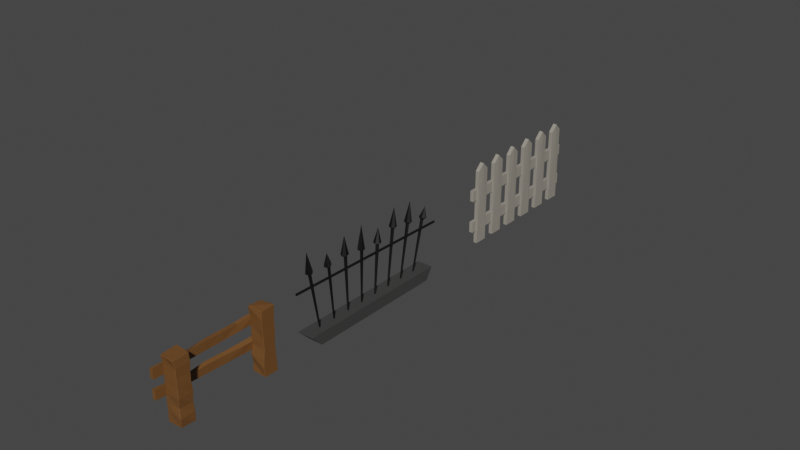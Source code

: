 # Source: fence.blend  (saved by Blender 3.5.10; exported with 4.5.12 LTS)
import bpy
from mathutils import Matrix  # noqa: F401  (used for matrix-valued properties, if any)

bpy.ops.wm.read_factory_settings(use_empty=True)
scene = bpy.context.scene
scene.name = 'Scene'

# ---- collections
col_collection = bpy.data.collections.new('Collection'); scene.collection.children.link(col_collection)

# ---- materials (node trees are filled in below, after node groups)
mat_rock = bpy.data.materials.new('Rock')
mat_rock.use_transparent_shadow = False
mat_steel = bpy.data.materials.new('Steel')
mat_steel.use_transparent_shadow = False
mat_wood_2 = bpy.data.materials.new('Wood 2')
mat_wood_2.use_transparent_shadow = False
mat_wood = bpy.data.materials.new('Wood')
mat_wood.use_transparent_shadow = False

# ---- material node trees
mat_rock.use_nodes = True; mat_rock.node_tree.nodes.clear()
_N = mat_rock.node_tree.nodes; _L = mat_rock.node_tree.links
n0 = _N.new('ShaderNodeBsdfPrincipled'); n0.name = 'Principled BSDF'; n0.location = (10, 300)
n0.distribution = 'GGX'
n0.subsurface_method = 'RANDOM_WALK_SKIN'
n0.inputs[0].default_value = (0.0489, 0.04955, 0.04826, 1.0)
n0.inputs[3].default_value = 1.45
n0.inputs[27].default_value = (0.0, 0.0, 0.0, 1.0)
n0.inputs[28].default_value = 1.0
n1 = _N.new('ShaderNodeOutputMaterial'); n1.name = 'Material Output'; n1.location = (300, 300)
_L.new(n0.outputs[0], n1.inputs[0])
n1.is_active_output = True
mat_steel.use_nodes = True; mat_steel.node_tree.nodes.clear()
_N = mat_steel.node_tree.nodes; _L = mat_steel.node_tree.links
n0 = _N.new('ShaderNodeBsdfPrincipled'); n0.name = 'Principled BSDF'; n0.location = (10, 300)
n0.distribution = 'GGX'
n0.subsurface_method = 'RANDOM_WALK_SKIN'
n0.inputs[0].default_value = (0.04955, 0.04955, 0.04955, 1.0)
n0.inputs[1].default_value = 1.0
n0.inputs[3].default_value = 1.45
n0.inputs[27].default_value = (0.0, 0.0, 0.0, 1.0)
n0.inputs[28].default_value = 1.0
n1 = _N.new('ShaderNodeOutputMaterial'); n1.name = 'Material Output'; n1.location = (300, 300)
_L.new(n0.outputs[0], n1.inputs[0])
n1.is_active_output = True
mat_wood_2.use_nodes = True; mat_wood_2.node_tree.nodes.clear()
_N = mat_wood_2.node_tree.nodes; _L = mat_wood_2.node_tree.links
n0 = _N.new('ShaderNodeBsdfPrincipled'); n0.name = 'Principled BSDF'; n0.location = (10, 300)
n0.distribution = 'GGX'
n0.subsurface_method = 'RANDOM_WALK_SKIN'
n0.inputs[0].default_value = (0.1574, 0.06942, 0.02023, 1.0)
n0.inputs[3].default_value = 1.45
n0.inputs[27].default_value = (0.0, 0.0, 0.0, 1.0)
n0.inputs[28].default_value = 1.0
n1 = _N.new('ShaderNodeOutputMaterial'); n1.name = 'Material Output'; n1.location = (300, 300)
_L.new(n0.outputs[0], n1.inputs[0])
n1.is_active_output = True
mat_wood.use_nodes = True; mat_wood.node_tree.nodes.clear()
_N = mat_wood.node_tree.nodes; _L = mat_wood.node_tree.links
n0 = _N.new('ShaderNodeBsdfPrincipled'); n0.name = 'Principled BSDF'; n0.location = (10, 300)
n0.distribution = 'GGX'
n0.subsurface_method = 'RANDOM_WALK_SKIN'
n0.inputs[0].default_value = (0.3108, 0.2874, 0.2444, 1.0)
n0.inputs[3].default_value = 1.45
n0.inputs[27].default_value = (0.0, 0.0, 0.0, 1.0)
n0.inputs[28].default_value = 1.0
n1 = _N.new('ShaderNodeOutputMaterial'); n1.name = 'Material Output'; n1.location = (300, 300)
_L.new(n0.outputs[0], n1.inputs[0])
n1.is_active_output = True

# ---- world
world_world = bpy.data.worlds.new('World'); scene.world = world_world
world_world.use_nodes = True; world_world.node_tree.nodes.clear()
_N = world_world.node_tree.nodes; _L = world_world.node_tree.links
n0 = _N.new('ShaderNodeOutputWorld'); n0.name = 'World Output'; n0.location = (300, 300)
n1 = _N.new('ShaderNodeBackground'); n1.name = 'Background'; n1.location = (10, 300)
n1.inputs[0].default_value = (0.05088, 0.05088, 0.05088, 1.0)
_L.new(n1.outputs[0], n0.inputs[0])
n0.is_active_output = True
world_world.color = (0.05088, 0.05088, 0.05088)
world_world.use_sun_shadow = False
world_world.sun_shadow_jitter_overblur = 0.0

# ---- meshes
me_plane = bpy.data.meshes.new('Plane')
me_plane.from_pydata([(0.4547, 2.001, 0.3029), (0.04433, 2.001, 0.3029), (0.4547, -2.118, 0.3029), (0.04433, -2.118, 0.3029), (0.04433, -1.814, 0.0), (0.4547, -1.814, 0.0), (0.04433, 1.814, 0.0), (0.4547, 1.814, 0.0)], [], [(3, 2, 0, 1), (4, 6, 7, 5), (5, 7, 0, 2), (6, 4, 3, 1), (7, 6, 1, 0), (4, 5, 2, 3)])
_uv = me_plane.uv_layers.new(name='UVMap')
_uv.uv.foreach_set('vector', [0.0, 0.0, 1.0, 0.0, 1.0, 1.0, 0.0, 1.0, 0.0, 0.0, 0.0, 1.0, 1.0, 1.0, 1.0, 0.0, 1.0, 0.0, 1.0, 1.0, 1.0, 1.0, 1.0, 0.0, 0.0, 1.0, 0.0, 0.0, 0.0, 0.0, 0.0, 1.0, 1.0, 1.0, 0.0, 1.0, 0.0, 1.0, 1.0, 1.0, 0.0, 0.0, 1.0, 0.0, 1.0, 0.0, 0.0, 0.0])
me_plane.materials.append(mat_rock)
me_plane.update()
me_cube_006 = bpy.data.meshes.new('Cube.006')
me_cube_006.from_pydata([(-2.383, 0.8388, 1.531), (-2.389, 0.8412, 1.863), (-2.382, 0.8339, 1.863), (-2.376, 0.8317, 1.531), (-2.382, 0.8339, 1.193), (-2.382, 0.8339, 0.8582), (-2.382, 0.8339, 0.5231), (-2.375, 0.835, 0.2198), (-2.385, 0.8447, -0.1464), (-2.385, 0.8375, -0.1394), (-2.392, 0.8448, -0.1382), (-2.409, 0.8249, 2.108), (-2.408, 0.8319, 2.116), (-2.416, 0.832, 2.107), (-2.377, 1.186, -0.1407), (-2.384, 1.186, -0.1332), (-2.377, 1.194, -0.1335), (-2.417, 1.229, 2.146), (-2.418, 1.235, 2.136), (-2.425, 1.228, 2.136), (-2.045, 0.8571, -0.1487), (-2.038, 0.8573, -0.1413), (-2.045, 0.85, -0.1414), (-2.029, 0.7999, 2.147), (-2.029, 0.793, 2.141), (-2.023, 0.801, 2.14), (-2.022, 1.201, -0.1543), (-2.022, 1.208, -0.147), (-2.015, 1.201, -0.147), (-2.034, 1.192, 2.169), (-2.026, 1.193, 2.164), (-2.034, 1.2, 2.162), (-2.389, 0.8412, 1.193), (-2.389, 0.8412, 0.8582), (-2.389, 0.8412, 0.5231), (-2.383, 0.8423, 0.2194), (-2.382, 1.208, 1.863), (-2.379, 1.187, 1.531), (-2.381, 1.196, 1.171), (-2.384, 1.216, 0.8599), (-2.376, 1.189, 0.5248), (-2.379, 1.204, 0.2131), (-2.386, 1.197, 0.2134), (-2.383, 1.182, 0.5248), (-2.391, 1.209, 0.8599), (-2.388, 1.188, 1.171), (-2.387, 1.18, 1.53), (-2.389, 1.201, 1.863), (-2.015, 1.201, 1.863), (-2.021, 1.186, 1.537), (-2.009, 1.173, 1.197), (-2.015, 1.201, 0.858), (-2.015, 1.179, 0.5138), (-2.015, 1.201, 0.1881), (-2.022, 1.208, 0.1881), (-2.022, 1.185, 0.5135), (-2.022, 1.208, 0.858), (-2.017, 1.181, 1.197), (-2.028, 1.193, 1.537), (-2.022, 1.208, 1.863), (-2.022, 0.8339, 1.863), (-2.022, 0.8339, 1.528), (-2.022, 0.8339, 1.193), (-2.006, 0.8253, 0.8678), (-2.045, 0.848, 0.5179), (-2.007, 0.8245, 0.1922), (-2.0, 0.8322, 0.192), (-2.037, 0.855, 0.518), (-1.999, 0.8326, 0.8678), (-2.015, 0.8412, 1.193), (-2.015, 0.8412, 1.528), (-2.015, 0.8412, 1.863), (-2.39, 3.107, 1.514), (-2.388, 3.093, 1.874), (-2.381, 3.085, 1.873), (-2.383, 3.1, 1.514), (-2.381, 3.094, 1.201), (-2.383, 3.102, 0.8391), (-2.385, 3.062, 0.4741), (-2.381, 3.096, 0.1945), (-2.38, 3.089, -0.1379), (-2.38, 3.083, -0.1304), (-2.388, 3.09, -0.1303), (-2.384, 3.063, 2.166), (-2.384, 3.071, 2.173), (-2.392, 3.071, 2.165), (-2.381, 3.423, -0.1437), (-2.388, 3.423, -0.1361), (-2.381, 3.43, -0.1364), (-2.389, 3.414, 2.14), (-2.389, 3.421, 2.133), (-2.396, 3.414, 2.132), (-2.022, 3.083, -0.1464), (-2.014, 3.083, -0.1392), (-2.021, 3.076, -0.1389), (-2.025, 3.085, 2.169), (-2.025, 3.078, 2.162), (-2.018, 3.085, 2.163), (-2.022, 3.428, -0.1543), (-2.022, 3.436, -0.147), (-2.015, 3.428, -0.147), (-2.025, 3.431, 2.189), (-2.017, 3.431, 2.182), (-2.025, 3.438, 2.182), (-2.388, 3.101, 1.201), (-2.39, 3.109, 0.8392), (-2.393, 3.069, 0.4735), (-2.388, 3.103, 0.1945), (-2.387, 3.416, 1.868), (-2.395, 3.39, 1.535), (-2.383, 3.412, 1.181), (-2.381, 3.423, 0.8666), (-2.382, 3.416, 0.5131), (-2.381, 3.412, 0.1936), (-2.389, 3.404, 0.1936), (-2.39, 3.408, 0.513), (-2.388, 3.416, 0.8666), (-2.39, 3.404, 1.181), (-2.402, 3.383, 1.535), (-2.394, 3.409, 1.868), (-2.017, 3.416, 1.872), (-2.017, 3.413, 1.54), (-2.018, 3.415, 1.2), (-2.023, 3.403, 0.8599), (-2.021, 3.413, 0.5185), (-2.017, 3.423, 0.1887), (-2.024, 3.429, 0.1888), (-2.028, 3.419, 0.5184), (-2.03, 3.41, 0.86), (-2.025, 3.421, 1.2), (-2.025, 3.42, 1.54), (-2.024, 3.423, 1.872), (-2.022, 3.062, 1.863), (-2.024, 3.073, 1.504), (-2.024, 3.093, 1.175), (-2.025, 3.094, 0.824), (-2.021, 3.068, 0.5413), (-2.023, 3.048, 0.1756), (-2.016, 3.056, 0.1762), (-2.013, 3.075, 0.5408), (-2.017, 3.101, 0.8242), (-2.016, 3.1, 1.175), (-2.017, 3.08, 1.506), (-2.015, 3.069, 1.863)], [], [(60, 24, 11, 2), (48, 30, 25, 71), (24, 60, 71, 25), (29, 17, 12, 23), (1, 13, 19, 47), (36, 18, 31, 59), (8, 9, 10), (11, 12, 13), (14, 15, 16), (17, 18, 19), (20, 21, 22), (23, 24, 25), (26, 27, 28), (29, 30, 31), (14, 8, 10, 15), (2, 11, 13, 1), (12, 17, 19, 13), (41, 16, 15, 42), (26, 14, 16, 27), (17, 29, 31, 18), (53, 28, 27, 54), (20, 26, 28, 21), (29, 23, 25, 30), (65, 22, 21, 66), (8, 20, 22, 9), (23, 12, 11, 24), (14, 26, 20, 8), (60, 61, 70, 71), (61, 62, 69, 70), (62, 63, 68, 69), (63, 64, 67, 68), (64, 65, 66, 67), (30, 48, 59, 31), (48, 49, 58, 59), (49, 50, 57, 58), (50, 51, 56, 57), (51, 52, 55, 56), (52, 53, 54, 55), (18, 36, 47, 19), (36, 37, 46, 47), (37, 38, 45, 46), (38, 39, 44, 45), (39, 40, 43, 44), (40, 41, 42, 43), (9, 7, 35, 10), (7, 6, 34, 35), (6, 5, 33, 34), (5, 4, 32, 33), (4, 3, 0, 32), (3, 2, 1, 0), (16, 41, 54, 27), (41, 40, 55, 54), (40, 39, 56, 55), (39, 38, 57, 56), (38, 37, 58, 57), (37, 36, 59, 58), (10, 35, 42, 15), (35, 34, 43, 42), (34, 33, 44, 43), (33, 32, 45, 44), (32, 0, 46, 45), (0, 1, 47, 46), (28, 53, 66, 21), (53, 52, 67, 66), (52, 51, 68, 67), (51, 50, 69, 68), (50, 49, 70, 69), (49, 48, 71, 70), (22, 65, 7, 9), (65, 64, 6, 7), (64, 63, 5, 6), (63, 62, 4, 5), (62, 61, 3, 4), (61, 60, 2, 3), (132, 96, 83, 74), (120, 102, 97, 143), (96, 132, 143, 97), (101, 89, 84, 95), (73, 85, 91, 119), (108, 90, 103, 131), (80, 81, 82), (83, 84, 85), (86, 87, 88), (89, 90, 91), (92, 93, 94), (95, 96, 97), (98, 99, 100), (101, 102, 103), (86, 80, 82, 87), (74, 83, 85, 73), (84, 89, 91, 85), (113, 88, 87, 114), (98, 86, 88, 99), (89, 101, 103, 90), (125, 100, 99, 126), (92, 98, 100, 93), (101, 95, 97, 102), (137, 94, 93, 138), (80, 92, 94, 81), (95, 84, 83, 96), (86, 98, 92, 80), (132, 133, 142, 143), (133, 134, 141, 142), (134, 135, 140, 141), (135, 136, 139, 140), (136, 137, 138, 139), (102, 120, 131, 103), (120, 121, 130, 131), (121, 122, 129, 130), (122, 123, 128, 129), (123, 124, 127, 128), (124, 125, 126, 127), (90, 108, 119, 91), (108, 109, 118, 119), (109, 110, 117, 118), (110, 111, 116, 117), (111, 112, 115, 116), (112, 113, 114, 115), (81, 79, 107, 82), (79, 78, 106, 107), (78, 77, 105, 106), (77, 76, 104, 105), (76, 75, 72, 104), (75, 74, 73, 72), (88, 113, 126, 99), (113, 112, 127, 126), (112, 111, 128, 127), (111, 110, 129, 128), (110, 109, 130, 129), (109, 108, 131, 130), (82, 107, 114, 87), (107, 106, 115, 114), (106, 105, 116, 115), (105, 104, 117, 116), (104, 72, 118, 117), (72, 73, 119, 118), (100, 125, 138, 93), (125, 124, 139, 138), (124, 123, 140, 139), (123, 122, 141, 140), (122, 121, 142, 141), (121, 120, 143, 142), (94, 137, 79, 81), (137, 136, 78, 79), (136, 135, 77, 78), (135, 134, 76, 77), (134, 133, 75, 76), (133, 132, 74, 75)])
_uv = me_cube_006.uv_layers.new(name='UVMap')
_uv.uv.foreach_set('vector', [0.5887, 0.7549, 0.6242, 0.7549, 0.6242, 0.9951, 0.5887, 0.9951, 0.5887, 0.5049, 0.6242, 0.5049, 0.6242, 0.7451, 0.5887, 0.7451, 0.6242, 0.7549, 0.5887, 0.7549, 0.5887, 0.7451, 0.6242, 0.7451, 0.6299, 0.5049, 0.8701, 0.5049, 0.8701, 0.7451, 0.6299, 0.7451, 0.5887, 0.00486, 0.6242, 0.00486, 0.6242, 0.2451, 0.5887, 0.2451, 0.5887, 0.2549, 0.6242, 0.2549, 0.6242, 0.4951, 0.5887, 0.4951, 0.1299, 0.7451, 0.1299, 0.75, 0.125, 0.7451, 0.6242, 0.9951, 0.625, 0.9951, 0.6242, 1.0, 0.1299, 0.5049, 0.125, 0.5049, 0.1299, 0.5, 0.625, 0.2549, 0.6242, 0.2549, 0.6242, 0.25, 0.3701, 0.7451, 0.375, 0.7451, 0.3701, 0.75, 0.625, 0.7549, 0.6242, 0.7549, 0.6242, 0.75, 0.3701, 0.5049, 0.3701, 0.5, 0.375, 0.5049, 0.625, 0.5049, 0.6242, 0.5049, 0.6242, 0.5, 0.1299, 0.5049, 0.1299, 0.7451, 0.125, 0.7451, 0.125, 0.5049, 0.5887, 0.0, 0.6242, 0.0, 0.6242, 0.00486, 0.5887, 0.00486, 0.625, 0.00486, 0.625, 0.2451, 0.6242, 0.2451, 0.6242, 0.00486, 0.4113, 0.2549, 0.3758, 0.2549, 0.3758, 0.2451, 0.4113, 0.2451, 0.3701, 0.5049, 0.1299, 0.5049, 0.1299, 0.5, 0.3701, 0.5, 0.625, 0.2549, 0.625, 0.4951, 0.6242, 0.4951, 0.6242, 0.2549, 0.4113, 0.5049, 0.3758, 0.5049, 0.3758, 0.4951, 0.4113, 0.4951, 0.3701, 0.7451, 0.3701, 0.5049, 0.3758, 0.5049, 0.3758, 0.7451, 0.6299, 0.5049, 0.6299, 0.7451, 0.6242, 0.7451, 0.6242, 0.5049, 0.4113, 0.7549, 0.3758, 0.7549, 0.3758, 0.7451, 0.4113, 0.7451, 0.1299, 0.7451, 0.3701, 0.7451, 0.3701, 0.75, 0.1299, 0.75, 0.625, 0.7549, 0.625, 0.9951, 0.6242, 0.9951, 0.6242, 0.7549, 0.1299, 0.5049, 0.3701, 0.5049, 0.3701, 0.7451, 0.1299, 0.7451, 0.5887, 0.7549, 0.5532, 0.7549, 0.5532, 0.7451, 0.5887, 0.7451, 0.5532, 0.7549, 0.5177, 0.7549, 0.5177, 0.7451, 0.5532, 0.7451, 0.5177, 0.7549, 0.4823, 0.7549, 0.4823, 0.7451, 0.5177, 0.7451, 0.4823, 0.7549, 0.4468, 0.7549, 0.4468, 0.7451, 0.4823, 0.7451, 0.4468, 0.7549, 0.4113, 0.7549, 0.4113, 0.7451, 0.4468, 0.7451, 0.6242, 0.5049, 0.5887, 0.5049, 0.5887, 0.4951, 0.6242, 0.4951, 0.5887, 0.5049, 0.5532, 0.5049, 0.5532, 0.4951, 0.5887, 0.4951, 0.5532, 0.5049, 0.5177, 0.5049, 0.5177, 0.4951, 0.5532, 0.4951, 0.5177, 0.5049, 0.4823, 0.5049, 0.4823, 0.4951, 0.5177, 0.4951, 0.4823, 0.5049, 0.4468, 0.5049, 0.4468, 0.4951, 0.4823, 0.4951, 0.4468, 0.5049, 0.4113, 0.5049, 0.4113, 0.4951, 0.4468, 0.4951, 0.6242, 0.2549, 0.5887, 0.2549, 0.5887, 0.2451, 0.6242, 0.2451, 0.5887, 0.2549, 0.5532, 0.2549, 0.5532, 0.2451, 0.5887, 0.2451, 0.5532, 0.2549, 0.5177, 0.2549, 0.5177, 0.2451, 0.5532, 0.2451, 0.5177, 0.2549, 0.4823, 0.2549, 0.4823, 0.2451, 0.5177, 0.2451, 0.4823, 0.2549, 0.4468, 0.2549, 0.4468, 0.2451, 0.4823, 0.2451, 0.4468, 0.2549, 0.4113, 0.2549, 0.4113, 0.2451, 0.4468, 0.2451, 0.3758, 0.0, 0.4113, 0.0, 0.4113, 0.00486, 0.3758, 0.00486, 0.4113, 0.0, 0.4468, 0.0, 0.4468, 0.00486, 0.4113, 0.00486, 0.4468, 0.0, 0.4823, 0.0, 0.4823, 0.00486, 0.4468, 0.00486, 0.4823, 0.0, 0.5177, 0.0, 0.5177, 0.00486, 0.4823, 0.00486, 0.5177, 0.0, 0.5532, 0.0, 0.5532, 0.00486, 0.5177, 0.00486, 0.5532, 0.0, 0.5887, 0.0, 0.5887, 0.00486, 0.5532, 0.00486, 0.3758, 0.2549, 0.4113, 0.2549, 0.4113, 0.4951, 0.3758, 0.4951, 0.4113, 0.2549, 0.4468, 0.2549, 0.4468, 0.4951, 0.4113, 0.4951, 0.4468, 0.2549, 0.4823, 0.2549, 0.4823, 0.4951, 0.4468, 0.4951, 0.4823, 0.2549, 0.5177, 0.2549, 0.5177, 0.4951, 0.4823, 0.4951, 0.5177, 0.2549, 0.5532, 0.2549, 0.5532, 0.4951, 0.5177, 0.4951, 0.5532, 0.2549, 0.5887, 0.2549, 0.5887, 0.4951, 0.5532, 0.4951, 0.3758, 0.00486, 0.4113, 0.00486, 0.4113, 0.2451, 0.3758, 0.2451, 0.4113, 0.00486, 0.4468, 0.00486, 0.4468, 0.2451, 0.4113, 0.2451, 0.4468, 0.00486, 0.4823, 0.00486, 0.4823, 0.2451, 0.4468, 0.2451, 0.4823, 0.00486, 0.5177, 0.00486, 0.5177, 0.2451, 0.4823, 0.2451, 0.5177, 0.00486, 0.5532, 0.00486, 0.5532, 0.2451, 0.5177, 0.2451, 0.5532, 0.00486, 0.5887, 0.00486, 0.5887, 0.2451, 0.5532, 0.2451, 0.3758, 0.5049, 0.4113, 0.5049, 0.4113, 0.7451, 0.3758, 0.7451, 0.4113, 0.5049, 0.4468, 0.5049, 0.4468, 0.7451, 0.4113, 0.7451, 0.4468, 0.5049, 0.4823, 0.5049, 0.4823, 0.7451, 0.4468, 0.7451, 0.4823, 0.5049, 0.5177, 0.5049, 0.5177, 0.7451, 0.4823, 0.7451, 0.5177, 0.5049, 0.5532, 0.5049, 0.5532, 0.7451, 0.5177, 0.7451, 0.5532, 0.5049, 0.5887, 0.5049, 0.5887, 0.7451, 0.5532, 0.7451, 0.3758, 0.7549, 0.4113, 0.7549, 0.4113, 0.9951, 0.3758, 0.9951, 0.4113, 0.7549, 0.4468, 0.7549, 0.4468, 0.9951, 0.4113, 0.9951, 0.4468, 0.7549, 0.4823, 0.7549, 0.4823, 0.9951, 0.4468, 0.9951, 0.4823, 0.7549, 0.5177, 0.7549, 0.5177, 0.9951, 0.4823, 0.9951, 0.5177, 0.7549, 0.5532, 0.7549, 0.5532, 0.9951, 0.5177, 0.9951, 0.5532, 0.7549, 0.5887, 0.7549, 0.5887, 0.9951, 0.5532, 0.9951, 0.5887, 0.7549, 0.6242, 0.7549, 0.6242, 0.9951, 0.5887, 0.9951, 0.5887, 0.5049, 0.6242, 0.5049, 0.6242, 0.7451, 0.5887, 0.7451, 0.6242, 0.7549, 0.5887, 0.7549, 0.5887, 0.7451, 0.6242, 0.7451, 0.6299, 0.5049, 0.8701, 0.5049, 0.8701, 0.7451, 0.6299, 0.7451, 0.5887, 0.00486, 0.6242, 0.00486, 0.6242, 0.2451, 0.5887, 0.2451, 0.5887, 0.2549, 0.6242, 0.2549, 0.6242, 0.4951, 0.5887, 0.4951, 0.1299, 0.7451, 0.1299, 0.75, 0.125, 0.7451, 0.6242, 0.9951, 0.625, 0.9951, 0.6242, 1.0, 0.1299, 0.5049, 0.125, 0.5049, 0.1299, 0.5, 0.625, 0.2549, 0.6242, 0.2549, 0.6242, 0.25, 0.3701, 0.7451, 0.375, 0.7451, 0.3701, 0.75, 0.625, 0.7549, 0.6242, 0.7549, 0.6242, 0.75, 0.3701, 0.5049, 0.3701, 0.5, 0.375, 0.5049, 0.625, 0.5049, 0.6242, 0.5049, 0.6242, 0.5, 0.1299, 0.5049, 0.1299, 0.7451, 0.125, 0.7451, 0.125, 0.5049, 0.5887, 0.0, 0.6242, 0.0, 0.6242, 0.00486, 0.5887, 0.00486, 0.625, 0.00486, 0.625, 0.2451, 0.6242, 0.2451, 0.6242, 0.00486, 0.4113, 0.2549, 0.3758, 0.2549, 0.3758, 0.2451, 0.4113, 0.2451, 0.3701, 0.5049, 0.1299, 0.5049, 0.1299, 0.5, 0.3701, 0.5, 0.625, 0.2549, 0.625, 0.4951, 0.6242, 0.4951, 0.6242, 0.2549, 0.4113, 0.5049, 0.3758, 0.5049, 0.3758, 0.4951, 0.4113, 0.4951, 0.3701, 0.7451, 0.3701, 0.5049, 0.3758, 0.5049, 0.3758, 0.7451, 0.6299, 0.5049, 0.6299, 0.7451, 0.6242, 0.7451, 0.6242, 0.5049, 0.4113, 0.7549, 0.3758, 0.7549, 0.3758, 0.7451, 0.4113, 0.7451, 0.1299, 0.7451, 0.3701, 0.7451, 0.3701, 0.75, 0.1299, 0.75, 0.625, 0.7549, 0.625, 0.9951, 0.6242, 0.9951, 0.6242, 0.7549, 0.1299, 0.5049, 0.3701, 0.5049, 0.3701, 0.7451, 0.1299, 0.7451, 0.5887, 0.7549, 0.5532, 0.7549, 0.5532, 0.7451, 0.5887, 0.7451, 0.5532, 0.7549, 0.5177, 0.7549, 0.5177, 0.7451, 0.5532, 0.7451, 0.5177, 0.7549, 0.4823, 0.7549, 0.4823, 0.7451, 0.5177, 0.7451, 0.4823, 0.7549, 0.4468, 0.7549, 0.4468, 0.7451, 0.4823, 0.7451, 0.4468, 0.7549, 0.4113, 0.7549, 0.4113, 0.7451, 0.4468, 0.7451, 0.6242, 0.5049, 0.5887, 0.5049, 0.5887, 0.4951, 0.6242, 0.4951, 0.5887, 0.5049, 0.5532, 0.5049, 0.5532, 0.4951, 0.5887, 0.4951, 0.5532, 0.5049, 0.5177, 0.5049, 0.5177, 0.4951, 0.5532, 0.4951, 0.5177, 0.5049, 0.4823, 0.5049, 0.4823, 0.4951, 0.5177, 0.4951, 0.4823, 0.5049, 0.4468, 0.5049, 0.4468, 0.4951, 0.4823, 0.4951, 0.4468, 0.5049, 0.4113, 0.5049, 0.4113, 0.4951, 0.4468, 0.4951, 0.6242, 0.2549, 0.5887, 0.2549, 0.5887, 0.2451, 0.6242, 0.2451, 0.5887, 0.2549, 0.5532, 0.2549, 0.5532, 0.2451, 0.5887, 0.2451, 0.5532, 0.2549, 0.5177, 0.2549, 0.5177, 0.2451, 0.5532, 0.2451, 0.5177, 0.2549, 0.4823, 0.2549, 0.4823, 0.2451, 0.5177, 0.2451, 0.4823, 0.2549, 0.4468, 0.2549, 0.4468, 0.2451, 0.4823, 0.2451, 0.4468, 0.2549, 0.4113, 0.2549, 0.4113, 0.2451, 0.4468, 0.2451, 0.3758, 0.0, 0.4113, 0.0, 0.4113, 0.00486, 0.3758, 0.00486, 0.4113, 0.0, 0.4468, 0.0, 0.4468, 0.00486, 0.4113, 0.00486, 0.4468, 0.0, 0.4823, 0.0, 0.4823, 0.00486, 0.4468, 0.00486, 0.4823, 0.0, 0.5177, 0.0, 0.5177, 0.00486, 0.4823, 0.00486, 0.5177, 0.0, 0.5532, 0.0, 0.5532, 0.00486, 0.5177, 0.00486, 0.5532, 0.0, 0.5887, 0.0, 0.5887, 0.00486, 0.5532, 0.00486, 0.3758, 0.2549, 0.4113, 0.2549, 0.4113, 0.4951, 0.3758, 0.4951, 0.4113, 0.2549, 0.4468, 0.2549, 0.4468, 0.4951, 0.4113, 0.4951, 0.4468, 0.2549, 0.4823, 0.2549, 0.4823, 0.4951, 0.4468, 0.4951, 0.4823, 0.2549, 0.5177, 0.2549, 0.5177, 0.4951, 0.4823, 0.4951, 0.5177, 0.2549, 0.5532, 0.2549, 0.5532, 0.4951, 0.5177, 0.4951, 0.5532, 0.2549, 0.5887, 0.2549, 0.5887, 0.4951, 0.5532, 0.4951, 0.3758, 0.00486, 0.4113, 0.00486, 0.4113, 0.2451, 0.3758, 0.2451, 0.4113, 0.00486, 0.4468, 0.00486, 0.4468, 0.2451, 0.4113, 0.2451, 0.4468, 0.00486, 0.4823, 0.00486, 0.4823, 0.2451, 0.4468, 0.2451, 0.4823, 0.00486, 0.5177, 0.00486, 0.5177, 0.2451, 0.4823, 0.2451, 0.5177, 0.00486, 0.5532, 0.00486, 0.5532, 0.2451, 0.5177, 0.2451, 0.5532, 0.00486, 0.5887, 0.00486, 0.5887, 0.2451, 0.5532, 0.2451, 0.3758, 0.5049, 0.4113, 0.5049, 0.4113, 0.7451, 0.3758, 0.7451, 0.4113, 0.5049, 0.4468, 0.5049, 0.4468, 0.7451, 0.4113, 0.7451, 0.4468, 0.5049, 0.4823, 0.5049, 0.4823, 0.7451, 0.4468, 0.7451, 0.4823, 0.5049, 0.5177, 0.5049, 0.5177, 0.7451, 0.4823, 0.7451, 0.5177, 0.5049, 0.5532, 0.5049, 0.5532, 0.7451, 0.5177, 0.7451, 0.5532, 0.5049, 0.5887, 0.5049, 0.5887, 0.7451, 0.5532, 0.7451, 0.3758, 0.7549, 0.4113, 0.7549, 0.4113, 0.9951, 0.3758, 0.9951, 0.4113, 0.7549, 0.4468, 0.7549, 0.4468, 0.9951, 0.4113, 0.9951, 0.4468, 0.7549, 0.4823, 0.7549, 0.4823, 0.9951, 0.4468, 0.9951, 0.4823, 0.7549, 0.5177, 0.7549, 0.5177, 0.9951, 0.4823, 0.9951, 0.5177, 0.7549, 0.5532, 0.7549, 0.5532, 0.9951, 0.5177, 0.9951, 0.5532, 0.7549, 0.5887, 0.7549, 0.5887, 0.9951, 0.5532, 0.9951])
me_cube_006.materials.append(mat_wood_2)
me_cube_006.update()
me_cube_007 = bpy.data.meshes.new('Cube.007')
me_cube_007.from_pydata([(-2.45, -4.552, 1.81), (-2.45, -4.552, 1.527), (-2.45, -0.01128, 1.81), (-2.45, -0.01128, 1.527), (-2.361, -4.552, 1.81), (-2.361, -4.552, 1.527), (-2.361, -0.01128, 1.81), (-2.361, -0.01128, 1.527), (-2.447, -0.6773, 1.808), (-2.491, -1.382, 1.734), (-2.458, -1.971, 1.775), (-2.453, -2.612, 1.784), (-2.459, -3.251, 1.726), (-2.454, -3.911, 1.772), (-2.45, -3.901, 1.498), (-2.449, -3.195, 1.505), (-2.45, -2.606, 1.527), (-2.452, -1.977, 1.504), (-2.449, -1.315, 1.542), (-2.452, -0.6621, 1.526), (-2.361, -3.904, 1.81), (-2.362, -3.251, 1.783), (-2.362, -2.616, 1.792), (-2.367, -1.976, 1.768), (-2.387, -1.36, 1.733), (-2.361, -0.66, 1.81), (-2.361, -0.66, 1.527), (-2.361, -1.309, 1.527), (-2.361, -1.958, 1.527), (-2.361, -2.606, 1.527), (-2.361, -3.255, 1.527), (-2.361, -3.904, 1.527), (-2.45, -4.546, 1.223), (-2.45, -4.556, 0.9398), (-2.45, -0.007506, 1.065), (-2.45, -0.01734, 0.782), (-2.361, -4.546, 1.223), (-2.361, -4.556, 0.9398), (-2.361, -0.007506, 1.065), (-2.361, -0.01734, 0.782), (-2.445, -0.6908, 1.122), (-2.451, -1.324, 1.116), (-2.451, -1.973, 1.129), (-2.452, -2.611, 1.154), (-2.461, -3.229, 1.101), (-2.454, -3.905, 1.165), (-2.45, -3.9, 0.9012), (-2.447, -3.205, 0.9), (-2.45, -2.606, 0.8901), (-2.45, -1.993, 0.8619), (-2.445, -1.319, 0.8708), (-2.451, -0.6732, 0.8381), (-2.359, -3.895, 1.176), (-2.363, -3.213, 1.104), (-2.367, -2.639, 1.113), (-2.372, -2.022, 1.081), (-2.352, -1.251, 1.058), (-2.367, -0.7023, 1.038), (-2.361, -0.6683, 0.8018), (-2.357, -1.295, 0.826), (-2.361, -1.965, 0.8484), (-2.361, -2.611, 0.8721), (-2.361, -3.259, 0.8946), (-2.361, -3.907, 0.9173)], [], [(8, 19, 3, 2), (2, 3, 7, 6), (20, 31, 5, 4), (4, 5, 1, 0), (13, 20, 4, 0), (31, 14, 1, 5), (7, 3, 19, 26), (26, 19, 18, 27), (27, 18, 17, 28), (28, 17, 16, 29), (29, 16, 15, 30), (30, 15, 14, 31), (2, 6, 25, 8), (8, 25, 24, 9), (9, 24, 23, 10), (10, 23, 22, 11), (11, 22, 21, 12), (12, 21, 20, 13), (6, 7, 26, 25), (25, 26, 27, 24), (24, 27, 28, 23), (23, 28, 29, 22), (22, 29, 30, 21), (21, 30, 31, 20), (0, 1, 14, 13), (13, 14, 15, 12), (12, 15, 16, 11), (11, 16, 17, 10), (10, 17, 18, 9), (9, 18, 19, 8), (40, 51, 35, 34), (34, 35, 39, 38), (52, 63, 37, 36), (36, 37, 33, 32), (45, 52, 36, 32), (63, 46, 33, 37), (39, 35, 51, 58), (58, 51, 50, 59), (59, 50, 49, 60), (60, 49, 48, 61), (61, 48, 47, 62), (62, 47, 46, 63), (34, 38, 57, 40), (40, 57, 56, 41), (41, 56, 55, 42), (42, 55, 54, 43), (43, 54, 53, 44), (44, 53, 52, 45), (38, 39, 58, 57), (57, 58, 59, 56), (56, 59, 60, 55), (55, 60, 61, 54), (54, 61, 62, 53), (53, 62, 63, 52), (32, 33, 46, 45), (45, 46, 47, 44), (44, 47, 48, 43), (43, 48, 49, 42), (42, 49, 50, 41), (41, 50, 51, 40)])
_uv = me_cube_007.uv_layers.new(name='UVMap')
_uv.uv.foreach_set('vector', [0.375, 0.2143, 0.625, 0.2143, 0.625, 0.25, 0.375, 0.25, 0.375, 0.25, 0.625, 0.25, 0.625, 0.5, 0.375, 0.5, 0.375, 0.7143, 0.625, 0.7143, 0.625, 0.75, 0.375, 0.75, 0.375, 0.75, 0.625, 0.75, 0.625, 1.0, 0.375, 1.0, 0.125, 0.7143, 0.375, 0.7143, 0.375, 0.75, 0.125, 0.75, 0.625, 0.7143, 0.875, 0.7143, 0.875, 0.75, 0.625, 0.75, 0.625, 0.5, 0.875, 0.5, 0.875, 0.5357, 0.625, 0.5357, 0.625, 0.5357, 0.875, 0.5357, 0.875, 0.5714, 0.625, 0.5714, 0.625, 0.5714, 0.875, 0.5714, 0.875, 0.6071, 0.625, 0.6071, 0.625, 0.6071, 0.875, 0.6071, 0.875, 0.6429, 0.625, 0.6429, 0.625, 0.6429, 0.875, 0.6429, 0.875, 0.6786, 0.625, 0.6786, 0.625, 0.6786, 0.875, 0.6786, 0.875, 0.7143, 0.625, 0.7143, 0.125, 0.5, 0.375, 0.5, 0.375, 0.5357, 0.125, 0.5357, 0.125, 0.5357, 0.375, 0.5357, 0.375, 0.5714, 0.125, 0.5714, 0.125, 0.5714, 0.375, 0.5714, 0.375, 0.6071, 0.125, 0.6071, 0.125, 0.6071, 0.375, 0.6071, 0.375, 0.6429, 0.125, 0.6429, 0.125, 0.6429, 0.375, 0.6429, 0.375, 0.6786, 0.125, 0.6786, 0.125, 0.6786, 0.375, 0.6786, 0.375, 0.7143, 0.125, 0.7143, 0.375, 0.5, 0.625, 0.5, 0.625, 0.5357, 0.375, 0.5357, 0.375, 0.5357, 0.625, 0.5357, 0.625, 0.5714, 0.375, 0.5714, 0.375, 0.5714, 0.625, 0.5714, 0.625, 0.6071, 0.375, 0.6071, 0.375, 0.6071, 0.625, 0.6071, 0.625, 0.6429, 0.375, 0.6429, 0.375, 0.6429, 0.625, 0.6429, 0.625, 0.6786, 0.375, 0.6786, 0.375, 0.6786, 0.625, 0.6786, 0.625, 0.7143, 0.375, 0.7143, 0.375, 0.0, 0.625, 0.0, 0.625, 0.03571, 0.375, 0.03571, 0.375, 0.03571, 0.625, 0.03571, 0.625, 0.07143, 0.375, 0.07143, 0.375, 0.07143, 0.625, 0.07143, 0.625, 0.1071, 0.375, 0.1071, 0.375, 0.1071, 0.625, 0.1071, 0.625, 0.1429, 0.375, 0.1429, 0.375, 0.1429, 0.625, 0.1429, 0.625, 0.1786, 0.375, 0.1786, 0.375, 0.1786, 0.625, 0.1786, 0.625, 0.2143, 0.375, 0.2143, 0.375, 0.2143, 0.625, 0.2143, 0.625, 0.25, 0.375, 0.25, 0.375, 0.25, 0.625, 0.25, 0.625, 0.5, 0.375, 0.5, 0.375, 0.7143, 0.625, 0.7143, 0.625, 0.75, 0.375, 0.75, 0.375, 0.75, 0.625, 0.75, 0.625, 1.0, 0.375, 1.0, 0.125, 0.7143, 0.375, 0.7143, 0.375, 0.75, 0.125, 0.75, 0.625, 0.7143, 0.875, 0.7143, 0.875, 0.75, 0.625, 0.75, 0.625, 0.5, 0.875, 0.5, 0.875, 0.5357, 0.625, 0.5357, 0.625, 0.5357, 0.875, 0.5357, 0.875, 0.5714, 0.625, 0.5714, 0.625, 0.5714, 0.875, 0.5714, 0.875, 0.6071, 0.625, 0.6071, 0.625, 0.6071, 0.875, 0.6071, 0.875, 0.6429, 0.625, 0.6429, 0.625, 0.6429, 0.875, 0.6429, 0.875, 0.6786, 0.625, 0.6786, 0.625, 0.6786, 0.875, 0.6786, 0.875, 0.7143, 0.625, 0.7143, 0.125, 0.5, 0.375, 0.5, 0.375, 0.5357, 0.125, 0.5357, 0.125, 0.5357, 0.375, 0.5357, 0.375, 0.5714, 0.125, 0.5714, 0.125, 0.5714, 0.375, 0.5714, 0.375, 0.6071, 0.125, 0.6071, 0.125, 0.6071, 0.375, 0.6071, 0.375, 0.6429, 0.125, 0.6429, 0.125, 0.6429, 0.375, 0.6429, 0.375, 0.6786, 0.125, 0.6786, 0.125, 0.6786, 0.375, 0.6786, 0.375, 0.7143, 0.125, 0.7143, 0.375, 0.5, 0.625, 0.5, 0.625, 0.5357, 0.375, 0.5357, 0.375, 0.5357, 0.625, 0.5357, 0.625, 0.5714, 0.375, 0.5714, 0.375, 0.5714, 0.625, 0.5714, 0.625, 0.6071, 0.375, 0.6071, 0.375, 0.6071, 0.625, 0.6071, 0.625, 0.6429, 0.375, 0.6429, 0.375, 0.6429, 0.625, 0.6429, 0.625, 0.6786, 0.375, 0.6786, 0.375, 0.6786, 0.625, 0.6786, 0.625, 0.7143, 0.375, 0.7143, 0.375, 0.0, 0.625, 0.0, 0.625, 0.03571, 0.375, 0.03571, 0.375, 0.03571, 0.625, 0.03571, 0.625, 0.07143, 0.375, 0.07143, 0.375, 0.07143, 0.625, 0.07143, 0.625, 0.1071, 0.375, 0.1071, 0.375, 0.1071, 0.625, 0.1071, 0.625, 0.1429, 0.375, 0.1429, 0.375, 0.1429, 0.625, 0.1429, 0.625, 0.1786, 0.375, 0.1786, 0.375, 0.1786, 0.625, 0.1786, 0.625, 0.2143, 0.375, 0.2143])
me_cube_007.materials.append(mat_wood_2)
me_cube_007.update()
me_plane_004 = bpy.data.meshes.new('Plane.004')
me_plane_004.from_pydata([(-1.0, -1.0, 0.0), (1.0, -1.0, 0.0), (-1.0, 1.0, 0.0), (1.0, 1.0, 0.0), (0.08364, -1.187, 0.01192), (-1.0, -0.9997, 0.09854), (1.0, -0.9997, 0.09854), (-1.0, 1.0, 0.09854), (1.0, 1.0, 0.09854), (0.08364, -1.186, 0.1105)], [], [(0, 2, 3, 1, 4), (5, 9, 6, 8, 7), (4, 1, 6, 9), (0, 4, 9, 5), (1, 3, 8, 6), (2, 0, 5, 7), (3, 2, 7, 8)])
_uv = me_plane_004.uv_layers.new(name='UVMap')
_uv.uv.foreach_set('vector', [0.0, 0.0, 0.0, 1.0, 1.0, 1.0, 1.0, 0.0, 0.5, 0.0, 0.0, 0.0, 0.5, 0.0, 1.0, 0.0, 1.0, 1.0, 0.0, 1.0, 0.5, 0.0, 1.0, 0.0, 1.0, 0.0, 0.5, 0.0, 0.0, 0.0, 0.5, 0.0, 0.5, 0.0, 0.0, 0.0, 1.0, 0.0, 1.0, 1.0, 1.0, 1.0, 1.0, 0.0, 0.0, 1.0, 0.0, 0.0, 0.0, 0.0, 0.0, 1.0, 1.0, 1.0, 0.0, 1.0, 0.0, 1.0, 1.0, 1.0])
me_plane_004.materials.append(mat_wood)
me_plane_004.update()
me_plane_005 = bpy.data.meshes.new('Plane.005')
me_plane_005.from_pydata([(-1.0, -1.0, 0.1631), (1.0, -1.0, 0.1631), (-1.0, 1.0, 0.1631), (1.0, 1.0, 0.1631), (-1.0, -1.0, 0.01458), (1.0, -1.0, 0.01458), (-1.0, 1.0, 0.01458), (1.0, 1.0, 0.01458), (-7.017, -1.0, 0.1631), (-5.017, -1.0, 0.1631), (-7.017, 1.0, 0.1631), (-5.017, 1.0, 0.1631), (-7.017, -1.0, 0.01458), (-5.017, -1.0, 0.01458), (-7.017, 1.0, 0.01458), (-5.017, 1.0, 0.01458)], [], [(0, 1, 3, 2), (4, 6, 7, 5), (3, 2, 6, 7), (0, 4, 5, 1), (1, 5, 7, 3), (2, 0, 4, 6), (8, 10, 11, 9), (12, 13, 15, 14), (10, 8, 12, 14), (11, 10, 14, 15), (8, 9, 13, 12), (9, 11, 15, 13)])
_uv = me_plane_005.uv_layers.new(name='UVMap')
_uv.uv.foreach_set('vector', [0.0, 0.0, 1.0, 0.0, 1.0, 1.0, 0.0, 1.0, 0.0, 0.0, 0.0, 1.0, 1.0, 1.0, 1.0, 0.0, 1.0, 1.0, 0.0, 1.0, 0.0, 1.0, 1.0, 1.0, 0.0, 0.0, 0.0, 0.0, 1.0, 0.0, 1.0, 0.0, 1.0, 0.0, 1.0, 0.0, 1.0, 1.0, 1.0, 1.0, 0.0, 1.0, 0.0, 0.0, 0.0, 0.0, 0.0, 1.0, 0.0, 0.0, 0.0, 1.0, 1.0, 1.0, 1.0, 0.0, 0.0, 0.0, 1.0, 0.0, 1.0, 1.0, 0.0, 1.0, 0.0, 1.0, 0.0, 0.0, 0.0, 0.0, 0.0, 1.0, 1.0, 1.0, 0.0, 1.0, 0.0, 1.0, 1.0, 1.0, 0.0, 0.0, 1.0, 0.0, 1.0, 0.0, 0.0, 0.0, 1.0, 0.0, 1.0, 1.0, 1.0, 1.0, 1.0, 0.0])
me_plane_005.materials.append(mat_wood)
me_plane_005.update()

# ---- curves / text
cu_plane_002 = bpy.data.curves.new('Plane.002', 'CURVE')
cu_plane_002.dimensions = '3D'
_sp = cu_plane_002.splines.new('POLY'); _sp.points.add(3)
_sp.points.foreach_set('co', [0.3066, 1.908, 1.889, 0.0, 0.2973, 1.832, 1.631, 0.0, 0.2926, 1.814, 1.584, 0.0, 0.2551, 1.543, 0.3029, 0.0])
_sp.points.foreach_set('radius', [0.00609, 2.353, 1.0, 0.5166])
_sp.order_v = 0
_sp.resolution_v = 0
_sp.use_endpoint_u = True
_sp.use_smooth = False
_sp = cu_plane_002.splines.new('POLY'); _sp.points.add(3)
_sp.points.foreach_set('co', [0.3037, 1.355, 2.234, 0.0, 0.295, 1.297, 1.728, 0.0, 0.2904, 1.287, 1.679, 0.0, 0.2551, 1.085, 0.3029, 0.0])
_sp.points.foreach_set('radius', [0.00609, 2.353, 1.0, 0.5166])
_sp.order_v = 0
_sp.resolution_v = 0
_sp.use_endpoint_u = True
_sp.use_smooth = False
_sp = cu_plane_002.splines.new('POLY'); _sp.points.add(3)
_sp.points.foreach_set('co', [0.3008, 0.8028, 2.289, 0.0, 0.2927, 0.7615, 1.816, 0.0, 0.2883, 0.7603, 1.765, 0.0, 0.2551, 0.6276, 0.3029, 0.0])
_sp.points.foreach_set('radius', [0.00609, 2.353, 1.0, 0.5166])
_sp.order_v = 0
_sp.resolution_v = 0
_sp.use_endpoint_u = True
_sp.use_smooth = False
_sp = cu_plane_002.splines.new('POLY'); _sp.points.add(3)
_sp.points.foreach_set('co', [0.2979, 0.2502, 1.992, 0.0, 0.2903, 0.2259, 1.626, 0.0, 0.2862, 0.2336, 1.584, 0.0, 0.2551, 0.1699, 0.3029, 0.0])
_sp.points.foreach_set('radius', [0.00609, 2.353, 1.0, 0.5166])
_sp.order_v = 0
_sp.resolution_v = 0
_sp.use_endpoint_u = True
_sp.use_smooth = False
_sp = cu_plane_002.splines.new('POLY'); _sp.points.add(3)
_sp.points.foreach_set('co', [0.295, -0.3023, 2.28, 0.0, 0.288, -0.3099, 1.684, 0.0, 0.2841, -0.293, 1.642, 0.0, 0.2551, -0.2878, 0.3029, 0.0])
_sp.points.foreach_set('radius', [0.00609, 2.353, 1.0, 0.5166])
_sp.order_v = 0
_sp.resolution_v = 0
_sp.use_endpoint_u = True
_sp.use_smooth = False
_sp = cu_plane_002.splines.new('POLY'); _sp.points.add(3)
_sp.points.foreach_set('co', [0.2921, -0.8549, 2.231, 0.0, 0.2856, -0.8457, 1.769, 0.0, 0.282, -0.8196, 1.728, 0.0, 0.2551, -0.7454, 0.3029, 0.0])
_sp.points.foreach_set('radius', [0.00609, 2.353, 1.0, 0.5166])
_sp.order_v = 0
_sp.resolution_v = 0
_sp.use_endpoint_u = True
_sp.use_smooth = False
_sp = cu_plane_002.splines.new('POLY'); _sp.points.add(3)
_sp.points.foreach_set('co', [0.2892, -1.407, 2.031, 0.0, 0.2832, -1.381, 1.733, 0.0, 0.2799, -1.346, 1.693, 0.0, 0.2551, -1.203, 0.3029, 0.0])
_sp.points.foreach_set('radius', [0.00609, 2.353, 1.0, 0.5166])
_sp.order_v = 0
_sp.resolution_v = 0
_sp.use_endpoint_u = True
_sp.use_smooth = False
_sp = cu_plane_002.splines.new('POLY'); _sp.points.add(3)
_sp.points.foreach_set('co', [0.2382, -1.96, 2.264, 0.0, 0.2227, -1.889, 1.746, 0.0, 0.2297, -1.878, 1.687, 0.0, 0.2551, -1.661, 0.3029, 0.0])
_sp.points.foreach_set('radius', [0.00609, 2.353, 1.0, 0.5166])
_sp.order_v = 0
_sp.resolution_v = 0
_sp.use_endpoint_u = True
_sp.use_smooth = False
cu_plane_002.materials.append(mat_steel)
cu_plane_002.bevel_resolution = 1
cu_plane_002.bevel_depth = 0.04
cu_plane_002.fill_mode = 'FULL'
cu_plane_003 = bpy.data.curves.new('Plane.003', 'CURVE')
cu_plane_003.dimensions = '3D'
_sp = cu_plane_003.splines.new('POLY'); _sp.points.add(1)
_sp.points.foreach_set('co', [0.3365, 2.215, 1.384, 0.0, 0.2214, -2.293, 1.38, 0.0])
_sp.points.foreach_set('radius', [1.414, 1.414])
_sp.order_v = 0
_sp.resolution_v = 0
_sp.use_endpoint_u = True
_sp.use_smooth = False
cu_plane_003.materials.append(mat_steel)
cu_plane_003.bevel_resolution = 1
cu_plane_003.bevel_depth = 0.02
cu_plane_003.fill_mode = 'FULL'
cu_plane_003.use_fill_caps = True

# ---- objects
ob_plane = bpy.data.objects.new('Plane', me_plane)
ob_plane_002 = bpy.data.objects.new('Plane.002', cu_plane_002)
ob_plane_003 = bpy.data.objects.new('Plane.003', cu_plane_003)
ob_cube_005 = bpy.data.objects.new('Cube.005', me_cube_006)
ob_cube_006 = bpy.data.objects.new('Cube.006', me_cube_007)
ob_plane_001 = bpy.data.objects.new('Plane.001', me_plane_004)
ob_plane_004 = bpy.data.objects.new('Plane.004', me_plane_005)

# ---- transforms, parenting, visibility, modifiers, constraints
ob_plane.location = (0.00848, -0.02403, -0.03507)
ob_plane_002.location = (0.00848, -0.02403, -0.03507)
ob_plane_003.location = (0.00848, -0.02403, -0.03507)
ob_cube_005.location = (2.431, -6.563, 0.06981)
ob_cube_005.scale = (1.0, 1.0, 0.6874)
ob_cube_006.location = (2.431, -2.88, -0.1481)
ob_cube_006.scale = (1.0, 0.6826, 0.8202)
ob_plane_001.location = (0.04118, 4.43, 0.8556)
ob_plane_001.rotation_euler = (-1.571, -0.0, -1.571)
ob_plane_001.scale = (0.1792, 1.0, 1.0)
_m = ob_plane_001.modifiers.new('Array', 'ARRAY')
_m.count = 6
_m.use_constant_offset = True
_m.constant_offset_displace = (-1.71, 0.0, 0.0)
_m.relative_offset_displace = (-1.0, 0.0, 0.0)
ob_plane_004.location = (0.1085, 6.081, 1.207)
ob_plane_004.rotation_euler = (-0.0, -1.571, 0.0)
ob_plane_004.scale = (0.1444, 1.973, 0.6686)

# ---- collection membership
col_collection.objects.link(ob_plane)
col_collection.objects.link(ob_plane_002)
col_collection.objects.link(ob_plane_003)
col_collection.objects.link(ob_cube_005)
col_collection.objects.link(ob_cube_006)
col_collection.objects.link(ob_plane_001)
col_collection.objects.link(ob_plane_004)

# ---- scene / render settings (as saved in the file)
scene.frame_start = 1; scene.frame_end = 250; scene.frame_set(2)
scene.render.engine = 'BLENDER_EEVEE_NEXT'
scene.cycles.sampling_pattern = 'TABULATED_SOBOL'
scene.view_settings.view_transform = 'Filmic'
bpy.context.view_layer.update()

# ---- added for rendering (the .blend has no active camera and no usable light): camera, sun
cam_auto = bpy.data.cameras.new('AutoCamera')
cam_auto.lens = 50.0
cam_auto.sensor_width = 36.0
cam_auto.clip_end = 1000.0
ob_auto_camera = bpy.data.objects.new('AutoCamera', cam_auto)
scene.collection.objects.link(ob_auto_camera)
ob_auto_camera.location = (14.7227, -16.313, 13.2492)
ob_auto_camera.rotation_euler = (1.09748, -7.21219e-08, 0.694738)
scene.camera = ob_auto_camera
light_auto_sun = bpy.data.lights.new('AutoSun', 'SUN')
light_auto_sun.energy = 3.0
light_auto_sun.angle = 0.0523599
ob_auto_sun = bpy.data.objects.new('AutoSun', light_auto_sun)
scene.collection.objects.link(ob_auto_sun)
ob_auto_sun.rotation_euler = (0.872665, 0.174533, 0.523599)
bpy.context.view_layer.update()
